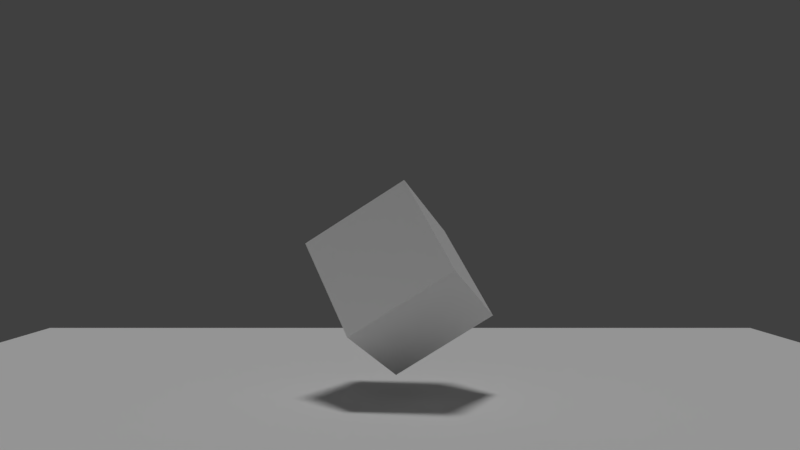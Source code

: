# Source: Aabb_0.blend  (saved by Blender 2.78.5; exported with 4.5.12 LTS)
import bpy
from mathutils import Matrix  # noqa: F401  (used for matrix-valued properties, if any)

bpy.ops.wm.read_factory_settings(use_empty=True)
scene = bpy.context.scene
scene.name = 'Scene'

# ---- collections
col_collection_1 = bpy.data.collections.new('Collection 1'); scene.collection.children.link(col_collection_1)

# ---- materials (node trees are filled in below, after node groups)
mat_material = bpy.data.materials.new('Material')
mat_material.alpha_threshold = 0.0
mat_material.use_transparent_shadow = False
mat_material.roughness = 0.5
mat_material.line_color = (0.0, 0.0, 0.0, 1.0)

# ---- material node trees

# ---- world
world_world = bpy.data.worlds.new('World'); scene.world = world_world
world_world.color = (0.05088, 0.05088, 0.05088)
world_world.use_sun_shadow = False
world_world.sun_shadow_jitter_overblur = 0.0
world_world.cycles.sampling_method = 'MANUAL'

# ---- cameras
cam_camera = bpy.data.cameras.new('Camera')
cam_camera.clip_end = 100.0
cam_camera.lens = 35.0
cam_camera.sensor_width = 32.0
cam_camera.sensor_height = 18.0
cam_camera.display_size = 2.0
cam_camera.dof.focus_distance = 0.0
cam_camera.dof.aperture_fstop = 128.0
cam_camera.dof.aperture_blades = 6

# ---- lights
light_hemi = bpy.data.lights.new('Hemi', 'SUN')
light_hemi.transmission_factor = 0.0
light_hemi.angle = 0.1993
light_hemi.energy = 1.0
light_hemi.shadow_buffer_clip_start = 0.5
light_hemi.shadow_soft_size = 0.1
light_hemi.shadow_cascade_max_distance = 1000.0

# ---- meshes
me_plane = bpy.data.meshes.new('Plane')
me_plane.from_pydata([(-1.0, -1.0, 0.0), (1.0, -1.0, 0.0), (-1.0, 1.0, 0.0), (1.0, 1.0, 0.0)], [], [(0, 1, 3, 2)])
me_plane.use_remesh_preserve_volume = False
me_plane.use_remesh_preserve_attributes = False
me_plane.use_mirror_vertex_groups = False
me_plane.update()
me_cube = bpy.data.meshes.new('Cube')
me_cube.from_pydata([(1.0, 1.0, -1.0), (1.0, -1.0, -1.0), (-1.0, -1.0, -1.0), (-1.0, 1.0, -1.0), (1.0, 1.0, 1.0), (1.0, -1.0, 1.0), (-1.0, -1.0, 1.0), (-1.0, 1.0, 1.0), (1.0, -5.96e-08, -1.0), (1.788e-07, 1.0, -1.0), (1.0, 1.0, 0.0), (0.0, -1.0, -1.0), (1.0, -1.0, 0.0), (-1.0, 2.98e-07, -1.0), (-1.0, -1.0, 0.0), (-1.0, 1.0, 0.0), (1.0, -5.364e-07, 1.0), (2.384e-07, 1.0, 1.0), (-5.364e-07, -1.0, 1.0), (-1.0, 1.788e-07, 1.0), (2.384e-07, 1.0, 0.0), (-1.0, 2.384e-07, 0.0), (-2.98e-07, -1.0, 0.0), (1.0, -2.98e-07, 0.0), (-1.49e-07, -1.788e-07, 1.0), (5.96e-08, 1.192e-07, -1.0), (1.0, -0.5, -1.0), (-0.5, 1.0, -1.0), (1.0, 1.0, 0.5), (-0.5, -1.0, -1.0), (1.0, -1.0, 0.5), (-1.0, 0.5, -1.0), (-1.0, -1.0, 0.5), (-1.0, 1.0, 0.5), (1.0, -0.5, 1.0), (-0.5, 1.0, 1.0), (-0.5, -1.0, 1.0), (-1.0, 0.5, 1.0), (1.0, 0.5, -1.0), (0.5, 1.0, -1.0), (1.0, 1.0, -0.5), (0.5, -1.0, -1.0), (1.0, -1.0, -0.5), (-1.0, -0.5, -1.0), (-1.0, -1.0, -0.5), (-1.0, 1.0, -0.5), (1.0, 0.5, 1.0), (0.5, 1.0, 1.0), (0.5, -1.0, 1.0), (-1.0, -0.5, 1.0), (-0.5, 1.0, 0.0), (0.5, 1.0, 0.0), (2.384e-07, 1.0, 0.5), (2.086e-07, 1.0, -0.5), (-1.0, 0.5, 0.0), (-1.0, -0.5, 0.0), (-1.0, 2.682e-07, -0.5), (-1.0, 2.086e-07, 0.5), (-0.5, -1.0, 0.0), (0.5, -1.0, 0.0), (-1.49e-07, -1.0, -0.5), (-4.172e-07, -1.0, 0.5), (1.0, -0.5, 0.0), (1.0, 0.5, 0.0), (1.0, -1.788e-07, -0.5), (1.0, -4.172e-07, 0.5), (-3.427e-07, -0.5, 1.0), (4.47e-08, 0.5, 1.0), (0.5, -3.576e-07, 1.0), (-0.5, 0.0, 1.0), (-0.5, 2.086e-07, -1.0), (0.5, 2.98e-08, -1.0), (1.192e-07, 0.5, -1.0), (2.98e-08, -0.5, -1.0), (0.5, -0.5, -1.0), (0.5, 0.5, -1.0), (-0.5, 0.5, -1.0), (-0.5, 0.5, 1.0), (0.5, 0.5, 1.0), (0.5, -0.5, 1.0), (1.0, 0.5, 0.5), (1.0, 0.5, -0.5), (1.0, -0.5, -0.5), (0.5, -1.0, 0.5), (0.5, -1.0, -0.5), (-0.5, -1.0, -0.5), (-1.0, -0.5, 0.5), (-1.0, -0.5, -0.5), (-1.0, 0.5, -0.5), (0.5, 1.0, -0.5), (0.5, 1.0, 0.5), (-0.5, 1.0, 0.5), (-0.5, 1.0, -0.5), (-1.0, 0.5, 0.5), (-0.5, -1.0, 0.5), (1.0, -0.5, 0.5), (-0.5, -0.5, 1.0), (-0.5, -0.5, -1.0)], [], [(97, 29, 2, 43), (96, 49, 6, 36), (95, 34, 5, 30), (94, 36, 6, 32), (93, 37, 7, 33), (92, 27, 3, 45), (91, 50, 15, 33), (90, 51, 20, 52), (89, 39, 9, 53), (88, 54, 15, 45), (87, 55, 21, 56), (86, 49, 19, 57), (85, 58, 14, 44), (84, 59, 22, 60), (83, 48, 18, 61), (82, 62, 12, 42), (81, 63, 23, 64), (80, 46, 16, 65), (79, 66, 18, 48), (78, 67, 24, 68), (77, 37, 19, 69), (76, 70, 13, 31), (75, 71, 25, 72), (74, 41, 11, 73), (71, 74, 73, 25), (8, 26, 74, 71), (26, 1, 41, 74), (39, 75, 72, 9), (0, 38, 75, 39), (38, 8, 71, 75), (27, 76, 31, 3), (9, 72, 76, 27), (72, 25, 70, 76), (67, 77, 69, 24), (17, 35, 77, 67), (35, 7, 37, 77), (46, 78, 68, 16), (4, 47, 78, 46), (47, 17, 67, 78), (34, 79, 48, 5), (16, 68, 79, 34), (68, 24, 66, 79), (63, 80, 65, 23), (10, 28, 80, 63), (28, 4, 46, 80), (38, 81, 64, 8), (0, 40, 81, 38), (40, 10, 63, 81), (26, 82, 42, 1), (8, 64, 82, 26), (64, 23, 62, 82), (59, 83, 61, 22), (12, 30, 83, 59), (30, 5, 48, 83), (41, 84, 60, 11), (1, 42, 84, 41), (42, 12, 59, 84), (29, 85, 44, 2), (11, 60, 85, 29), (60, 22, 58, 85), (55, 86, 57, 21), (14, 32, 86, 55), (32, 6, 49, 86), (43, 87, 56, 13), (2, 44, 87, 43), (44, 14, 55, 87), (31, 88, 45, 3), (13, 56, 88, 31), (56, 21, 54, 88), (51, 89, 53, 20), (10, 40, 89, 51), (40, 0, 39, 89), (47, 90, 52, 17), (4, 28, 90, 47), (28, 10, 51, 90), (35, 91, 33, 7), (17, 52, 91, 35), (52, 20, 50, 91), (50, 92, 45, 15), (20, 53, 92, 50), (53, 9, 27, 92), (54, 93, 33, 15), (21, 57, 93, 54), (57, 19, 37, 93), (58, 94, 32, 14), (22, 61, 94, 58), (61, 18, 36, 94), (62, 95, 30, 12), (23, 65, 95, 62), (65, 16, 34, 95), (66, 96, 36, 18), (24, 69, 96, 66), (69, 19, 49, 96), (70, 97, 43, 13), (25, 73, 97, 70), (73, 11, 29, 97)])
me_cube.materials.append(mat_material)
me_cube.use_remesh_preserve_volume = False
me_cube.use_remesh_preserve_attributes = False
me_cube.use_mirror_vertex_groups = False
me_cube.update()

# ---- objects
ob_hemi = bpy.data.objects.new('Hemi', light_hemi)
ob_plane = bpy.data.objects.new('Plane', me_plane)
ob_camera = bpy.data.objects.new('Camera', cam_camera)
ob_cube = bpy.data.objects.new('Cube', me_cube)

# ---- transforms, parenting, visibility, modifiers, constraints
ob_hemi.location = (0.0, 0.0, 0.0)
ob_hemi.lineart.crease_threshold = 0.0
ob_plane.location = (0.0, 0.0, 0.0)
ob_plane.scale = (10.0, 10.0, 10.0)
ob_plane.lineart.crease_threshold = 0.0
ob_camera.location = (0.0, -15.0, 2.936)
ob_camera.rotation_euler = (1.571, -0.0, 0.0)
ob_camera.lineart.crease_threshold = 0.0
ob_cube.location = (0.0, 0.0, 2.0)
ob_cube.rotation_euler = (-0.5379, -0.563, -0.1263)
ob_cube.lock_rotations_4d = False
ob_cube.empty_display_type = 'ARROWS'
ob_cube.lineart.crease_threshold = 0.0

# ---- collection membership
col_collection_1.objects.link(ob_hemi)
col_collection_1.objects.link(ob_plane)
col_collection_1.objects.link(ob_camera)
col_collection_1.objects.link(ob_cube)

# ---- scene / render settings (as saved in the file)
scene.camera = ob_camera
scene.frame_start = 1; scene.frame_end = 250; scene.frame_set(1)
scene.render.engine = 'BLENDER_EEVEE_NEXT'
scene.render.resolution_percentage = 50
scene.render.dither_intensity = 0.0
scene.cycles.use_denoising = False
scene.cycles.samples = 128
scene.cycles.sampling_pattern = 'TABULATED_SOBOL'
scene.cycles.use_adaptive_sampling = False
scene.cycles.use_light_tree = False
scene.cycles.blur_glossy = 0.0
scene.cycles.sample_clamp_indirect = 0.0
scene.view_settings.view_transform = 'Standard'
bpy.context.view_layer.update()
